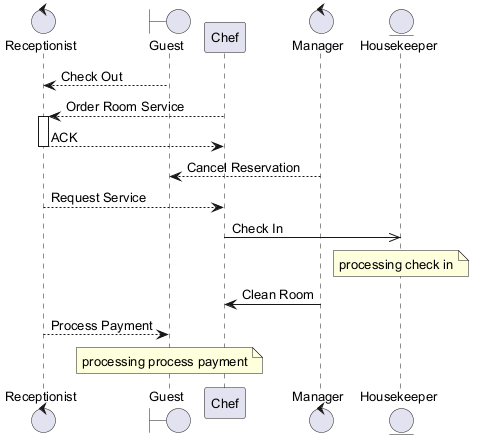

The diagram above was rendered by PlantUML. Its source (embedded in the PNG):
@startuml
skinparam backgroundColor #FFFFFF
skinparam classBackgroundColor #F1F8E9
skinparam classBorderColor #33691E
skinparam defaultFontSize 13
control "Receptionist" as R
boundary "Guest" as G
participant "Chef" as C
control "Manager" as M
entity "Housekeeper" as H
G --> R : Check Out
C --> R : Order Room Service
activate R
R --> C : ACK
deactivate R
M --> G : Cancel Reservation
R --> C : Request Service
C ->> H : Check In
note over H : processing check in
M -> C : Clean Room
R --> G : Process Payment
note over G : processing process payment
@enduml